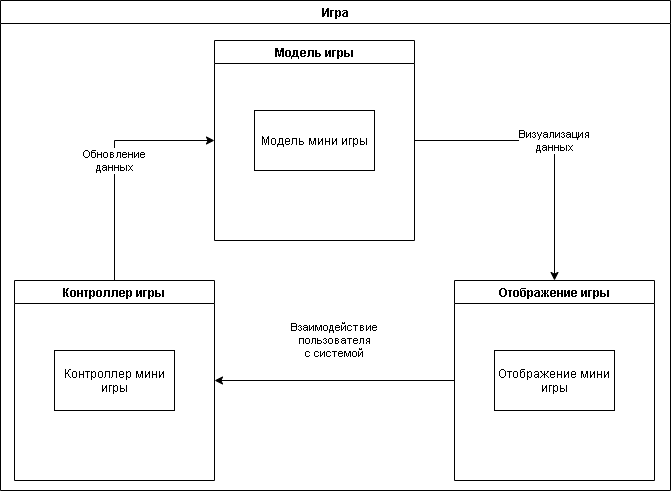

The diagram above was exported from draw.io. Its source (the exported page's mxGraphModel, read from the mxfile embedded in the PNG):
<mxGraphModel dx="1086" dy="806" grid="1" gridSize="10" guides="1" tooltips="1" connect="1" arrows="1" fold="1" page="1" pageScale="1" pageWidth="827" pageHeight="1169" math="0" shadow="0">
  <root>
    <mxCell id="0" />
    <mxCell id="1" parent="0" />
    <mxCell id="RfCisdQbDiYyyGhQoagk-7" value="Обновление&lt;br&gt;данных" style="edgeStyle=orthogonalEdgeStyle;rounded=0;orthogonalLoop=1;jettySize=auto;html=1;exitX=0.5;exitY=0;exitDx=0;exitDy=0;entryX=0;entryY=0.5;entryDx=0;entryDy=0;" edge="1" parent="1" source="RfCisdQbDiYyyGhQoagk-1" target="RfCisdQbDiYyyGhQoagk-3">
      <mxGeometry relative="1" as="geometry" />
    </mxCell>
    <mxCell id="RfCisdQbDiYyyGhQoagk-1" value="Контроллер игры" style="swimlane;" vertex="1" parent="1">
      <mxGeometry x="94" y="320" width="200" height="200" as="geometry" />
    </mxCell>
    <mxCell id="RfCisdQbDiYyyGhQoagk-5" value="Контроллер мини игры" style="rounded=0;whiteSpace=wrap;html=1;" vertex="1" parent="RfCisdQbDiYyyGhQoagk-1">
      <mxGeometry x="40" y="70" width="120" height="60" as="geometry" />
    </mxCell>
    <mxCell id="RfCisdQbDiYyyGhQoagk-9" value="Взаимодействие&lt;br&gt;пользователя&lt;br&gt;с системой" style="edgeStyle=orthogonalEdgeStyle;rounded=0;orthogonalLoop=1;jettySize=auto;html=1;exitX=0;exitY=0.5;exitDx=0;exitDy=0;entryX=1;entryY=0.5;entryDx=0;entryDy=0;" edge="1" parent="1" source="RfCisdQbDiYyyGhQoagk-2" target="RfCisdQbDiYyyGhQoagk-1">
      <mxGeometry y="-40" relative="1" as="geometry">
        <mxPoint as="offset" />
      </mxGeometry>
    </mxCell>
    <mxCell id="RfCisdQbDiYyyGhQoagk-2" value="Отображение игры" style="swimlane;" vertex="1" parent="1">
      <mxGeometry x="534" y="320" width="200" height="200" as="geometry" />
    </mxCell>
    <mxCell id="RfCisdQbDiYyyGhQoagk-6" value="Отображение мини игры" style="rounded=0;whiteSpace=wrap;html=1;" vertex="1" parent="RfCisdQbDiYyyGhQoagk-2">
      <mxGeometry x="40" y="70" width="120" height="60" as="geometry" />
    </mxCell>
    <mxCell id="RfCisdQbDiYyyGhQoagk-8" value="Визуализация&lt;br&gt;данных" style="edgeStyle=orthogonalEdgeStyle;rounded=0;orthogonalLoop=1;jettySize=auto;html=1;exitX=1;exitY=0.5;exitDx=0;exitDy=0;entryX=0.5;entryY=0;entryDx=0;entryDy=0;" edge="1" parent="1" source="RfCisdQbDiYyyGhQoagk-3" target="RfCisdQbDiYyyGhQoagk-2">
      <mxGeometry relative="1" as="geometry" />
    </mxCell>
    <mxCell id="RfCisdQbDiYyyGhQoagk-3" value="Модель игры" style="swimlane;" vertex="1" parent="1">
      <mxGeometry x="294" y="80" width="200" height="200" as="geometry" />
    </mxCell>
    <mxCell id="RfCisdQbDiYyyGhQoagk-4" value="Модель мини игры" style="rounded=0;whiteSpace=wrap;html=1;" vertex="1" parent="RfCisdQbDiYyyGhQoagk-3">
      <mxGeometry x="40" y="70" width="120" height="60" as="geometry" />
    </mxCell>
    <mxCell id="RfCisdQbDiYyyGhQoagk-10" value="Игра" style="swimlane;" vertex="1" parent="1">
      <mxGeometry x="80" y="40" width="670" height="490" as="geometry" />
    </mxCell>
  </root>
</mxGraphModel>